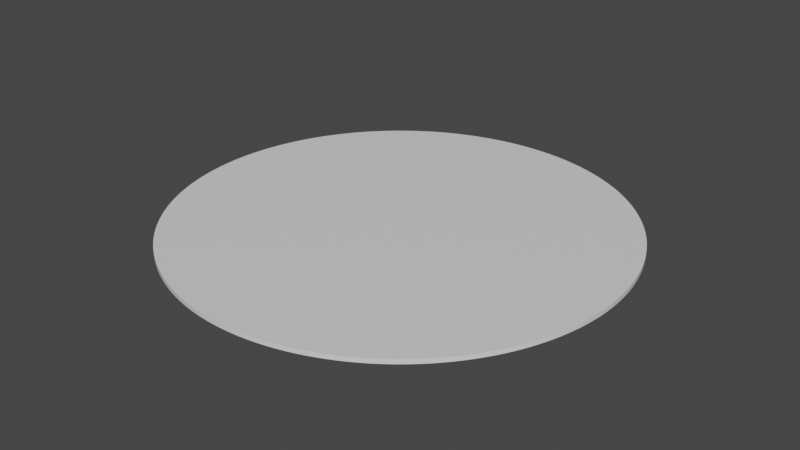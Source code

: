 # Source: rug.blend  (saved by Blender 3.0.42; exported with 4.5.12 LTS)
import bpy
from mathutils import Matrix  # noqa: F401  (used for matrix-valued properties, if any)

bpy.ops.wm.read_factory_settings(use_empty=True)
scene = bpy.context.scene
scene.name = 'Scene'

# ---- collections
col_collection = bpy.data.collections.new('Collection'); scene.collection.children.link(col_collection)

# ---- materials (node trees are filled in below, after node groups)
mat_material = bpy.data.materials.new('Material')
mat_material.alpha_threshold = 0.0
mat_material.use_transparent_shadow = False
mat_material.line_color = (0.0, 0.0, 0.0, 1.0)

# ---- material node trees
mat_material.use_nodes = True; mat_material.node_tree.nodes.clear()
_N = mat_material.node_tree.nodes; _L = mat_material.node_tree.links
n0 = _N.new('ShaderNodeOutputMaterial'); n0.name = 'Material Output'; n0.location = (300, 300)
n1 = _N.new('ShaderNodeBsdfPrincipled'); n1.name = 'Principled BSDF'; n1.location = (10, 300)
n1.distribution = 'GGX'
n1.subsurface_method = 'RANDOM_WALK_SKIN'
n1.inputs[2].default_value = 0.4
n1.inputs[3].default_value = 1.45
n1.inputs[27].default_value = (0.0, 0.0, 0.0, 1.0)
n1.inputs[28].default_value = 1.0
_L.new(n1.outputs[0], n0.inputs[0])
n0.is_active_output = True

# ---- world
world_world = bpy.data.worlds.new('World'); scene.world = world_world
world_world.use_nodes = True; world_world.node_tree.nodes.clear()
_N = world_world.node_tree.nodes; _L = world_world.node_tree.links
n0 = _N.new('ShaderNodeOutputWorld'); n0.name = 'World Output'; n0.location = (300, 300)
n1 = _N.new('ShaderNodeBackground'); n1.name = 'Background'; n1.location = (10, 300)
n1.inputs[0].default_value = (0.05088, 0.05088, 0.05088, 1.0)
_L.new(n1.outputs[0], n0.inputs[0])
n0.is_active_output = True
world_world.color = (0.05088, 0.05088, 0.05088)
world_world.use_sun_shadow = False
world_world.sun_shadow_jitter_overblur = 0.0

# ---- meshes
me_cube = bpy.data.meshes.new('Cube')
me_cube.from_pydata([(1.0, 0.0, 1.0), (0.0, 1.0, 1.0), (0.9995, 0.03141, 1.0), (0.998, 0.06279, 1.0), (0.9956, 0.09411, 1.0), (0.9921, 0.1253, 1.0), (0.9877, 0.1564, 1.0), (0.9823, 0.1874, 1.0), (0.9759, 0.2181, 1.0), (0.9686, 0.2487, 1.0), (0.9603, 0.279, 1.0), (0.9511, 0.309, 1.0), (0.9409, 0.3387, 1.0), (0.9298, 0.3681, 1.0), (0.9178, 0.3971, 1.0), (0.9048, 0.4258, 1.0), (0.891, 0.454, 1.0), (0.8763, 0.4818, 1.0), (0.8607, 0.509, 1.0), (0.8443, 0.5358, 1.0), (0.8271, 0.5621, 1.0), (0.809, 0.5878, 1.0), (0.7902, 0.6129, 1.0), (0.7705, 0.6374, 1.0), (0.7501, 0.6613, 1.0), (0.729, 0.6845, 1.0), (0.7071, 0.7071, 1.0), (0.6845, 0.729, 1.0), (0.6613, 0.7501, 1.0), (0.6374, 0.7705, 1.0), (0.6129, 0.7902, 1.0), (0.5878, 0.809, 1.0), (0.5621, 0.8271, 1.0), (0.5358, 0.8443, 1.0), (0.509, 0.8607, 1.0), (0.4818, 0.8763, 1.0), (0.454, 0.891, 1.0), (0.4258, 0.9048, 1.0), (0.3971, 0.9178, 1.0), (0.3681, 0.9298, 1.0), (0.3387, 0.9409, 1.0), (0.309, 0.9511, 1.0), (0.279, 0.9603, 1.0), (0.2487, 0.9686, 1.0), (0.2181, 0.9759, 1.0), (0.1874, 0.9823, 1.0), (0.1564, 0.9877, 1.0), (0.1253, 0.9921, 1.0), (0.09411, 0.9956, 1.0), (0.06279, 0.998, 1.0), (0.03141, 0.9995, 1.0), (0.0, 1.0, -1.0), (1.0, 0.0, -1.0), (0.03141, 0.9995, -1.0), (0.06279, 0.998, -1.0), (0.09411, 0.9956, -1.0), (0.1253, 0.9921, -1.0), (0.1564, 0.9877, -1.0), (0.1874, 0.9823, -1.0), (0.2181, 0.9759, -1.0), (0.2487, 0.9686, -1.0), (0.279, 0.9603, -1.0), (0.309, 0.9511, -1.0), (0.3387, 0.9409, -1.0), (0.3681, 0.9298, -1.0), (0.3971, 0.9178, -1.0), (0.4258, 0.9048, -1.0), (0.454, 0.891, -1.0), (0.4818, 0.8763, -1.0), (0.509, 0.8607, -1.0), (0.5358, 0.8443, -1.0), (0.5621, 0.8271, -1.0), (0.5878, 0.809, -1.0), (0.6129, 0.7902, -1.0), (0.6374, 0.7705, -1.0), (0.6613, 0.7501, -1.0), (0.6845, 0.729, -1.0), (0.7071, 0.7071, -1.0), (0.729, 0.6845, -1.0), (0.7501, 0.6613, -1.0), (0.7705, 0.6374, -1.0), (0.7902, 0.6129, -1.0), (0.809, 0.5878, -1.0), (0.8271, 0.5621, -1.0), (0.8443, 0.5358, -1.0), (0.8607, 0.509, -1.0), (0.8763, 0.4818, -1.0), (0.891, 0.454, -1.0), (0.9048, 0.4258, -1.0), (0.9178, 0.3971, -1.0), (0.9298, 0.3681, -1.0), (0.9409, 0.3387, -1.0), (0.9511, 0.309, -1.0), (0.9603, 0.279, -1.0), (0.9686, 0.2487, -1.0), (0.9759, 0.2181, -1.0), (0.9823, 0.1874, -1.0), (0.9877, 0.1564, -1.0), (0.9921, 0.1253, -1.0), (0.9956, 0.09411, -1.0), (0.998, 0.06279, -1.0), (0.9995, 0.03141, -1.0), (0.0, -1.0, 1.0), (1.0, 0.0, 1.0), (0.03141, -0.9995, 1.0), (0.06279, -0.998, 1.0), (0.09411, -0.9956, 1.0), (0.1253, -0.9921, 1.0), (0.1564, -0.9877, 1.0), (0.1874, -0.9823, 1.0), (0.2181, -0.9759, 1.0), (0.2487, -0.9686, 1.0), (0.279, -0.9603, 1.0), (0.309, -0.9511, 1.0), (0.3387, -0.9409, 1.0), (0.3681, -0.9298, 1.0), (0.3971, -0.9178, 1.0), (0.4258, -0.9048, 1.0), (0.454, -0.891, 1.0), (0.4818, -0.8763, 1.0), (0.509, -0.8607, 1.0), (0.5358, -0.8443, 1.0), (0.5621, -0.8271, 1.0), (0.5878, -0.809, 1.0), (0.6129, -0.7902, 1.0), (0.6374, -0.7705, 1.0), (0.6613, -0.7501, 1.0), (0.6845, -0.729, 1.0), (0.7071, -0.7071, 1.0), (0.729, -0.6845, 1.0), (0.7501, -0.6613, 1.0), (0.7705, -0.6374, 1.0), (0.7902, -0.6129, 1.0), (0.809, -0.5878, 1.0), (0.8271, -0.5621, 1.0), (0.8443, -0.5358, 1.0), (0.8607, -0.509, 1.0), (0.8763, -0.4818, 1.0), (0.891, -0.454, 1.0), (0.9048, -0.4258, 1.0), (0.9178, -0.3971, 1.0), (0.9298, -0.3681, 1.0), (0.9409, -0.3387, 1.0), (0.9511, -0.309, 1.0), (0.9603, -0.279, 1.0), (0.9686, -0.2487, 1.0), (0.9759, -0.2181, 1.0), (0.9823, -0.1874, 1.0), (0.9877, -0.1564, 1.0), (0.9921, -0.1253, 1.0), (0.9956, -0.09411, 1.0), (0.998, -0.06279, 1.0), (0.9995, -0.03141, 1.0), (1.0, 0.0, -1.0), (0.0, -1.0, -1.0), (0.9995, -0.03141, -1.0), (0.998, -0.06279, -1.0), (0.9956, -0.09411, -1.0), (0.9921, -0.1253, -1.0), (0.9877, -0.1564, -1.0), (0.9823, -0.1874, -1.0), (0.9759, -0.2181, -1.0), (0.9686, -0.2487, -1.0), (0.9603, -0.279, -1.0), (0.9511, -0.309, -1.0), (0.9409, -0.3387, -1.0), (0.9298, -0.3681, -1.0), (0.9178, -0.3971, -1.0), (0.9048, -0.4258, -1.0), (0.891, -0.454, -1.0), (0.8763, -0.4818, -1.0), (0.8607, -0.509, -1.0), (0.8443, -0.5358, -1.0), (0.8271, -0.5621, -1.0), (0.809, -0.5878, -1.0), (0.7902, -0.6129, -1.0), (0.7705, -0.6374, -1.0), (0.7501, -0.6613, -1.0), (0.729, -0.6845, -1.0), (0.7071, -0.7071, -1.0), (0.6845, -0.729, -1.0), (0.6613, -0.7501, -1.0), (0.6374, -0.7705, -1.0), (0.6129, -0.7902, -1.0), (0.5878, -0.809, -1.0), (0.5621, -0.8271, -1.0), (0.5358, -0.8443, -1.0), (0.509, -0.8607, -1.0), (0.4818, -0.8763, -1.0), (0.454, -0.891, -1.0), (0.4258, -0.9048, -1.0), (0.3971, -0.9178, -1.0), (0.3681, -0.9298, -1.0), (0.3387, -0.9409, -1.0), (0.309, -0.9511, -1.0), (0.279, -0.9603, -1.0), (0.2487, -0.9686, -1.0), (0.2181, -0.9759, -1.0), (0.1874, -0.9823, -1.0), (0.1564, -0.9877, -1.0), (0.1253, -0.9921, -1.0), (0.09411, -0.9956, -1.0), (0.06279, -0.998, -1.0), (0.03141, -0.9995, -1.0), (0.0, 1.0, 1.0), (-1.0, 0.0, 1.0), (-0.03141, 0.9995, 1.0), (-0.06279, 0.998, 1.0), (-0.09411, 0.9956, 1.0), (-0.1253, 0.9921, 1.0), (-0.1564, 0.9877, 1.0), (-0.1874, 0.9823, 1.0), (-0.2181, 0.9759, 1.0), (-0.2487, 0.9686, 1.0), (-0.279, 0.9603, 1.0), (-0.309, 0.9511, 1.0), (-0.3387, 0.9409, 1.0), (-0.3681, 0.9298, 1.0), (-0.3971, 0.9178, 1.0), (-0.4258, 0.9048, 1.0), (-0.454, 0.891, 1.0), (-0.4818, 0.8763, 1.0), (-0.509, 0.8607, 1.0), (-0.5358, 0.8443, 1.0), (-0.5621, 0.8271, 1.0), (-0.5878, 0.809, 1.0), (-0.6129, 0.7902, 1.0), (-0.6374, 0.7705, 1.0), (-0.6613, 0.7501, 1.0), (-0.6845, 0.729, 1.0), (-0.7071, 0.7071, 1.0), (-0.729, 0.6845, 1.0), (-0.7501, 0.6613, 1.0), (-0.7705, 0.6374, 1.0), (-0.7902, 0.6129, 1.0), (-0.809, 0.5878, 1.0), (-0.8271, 0.5621, 1.0), (-0.8443, 0.5358, 1.0), (-0.8607, 0.509, 1.0), (-0.8763, 0.4818, 1.0), (-0.891, 0.454, 1.0), (-0.9048, 0.4258, 1.0), (-0.9178, 0.3971, 1.0), (-0.9298, 0.3681, 1.0), (-0.9409, 0.3387, 1.0), (-0.9511, 0.309, 1.0), (-0.9603, 0.279, 1.0), (-0.9686, 0.2487, 1.0), (-0.9759, 0.2181, 1.0), (-0.9823, 0.1874, 1.0), (-0.9877, 0.1564, 1.0), (-0.9921, 0.1253, 1.0), (-0.9956, 0.09411, 1.0), (-0.998, 0.06279, 1.0), (-0.9995, 0.03141, 1.0), (-1.0, 0.0, -1.0), (0.0, 1.0, -1.0), (-0.9995, 0.03141, -1.0), (-0.998, 0.06279, -1.0), (-0.9956, 0.09411, -1.0), (-0.9921, 0.1253, -1.0), (-0.9877, 0.1564, -1.0), (-0.9823, 0.1874, -1.0), (-0.9759, 0.2181, -1.0), (-0.9686, 0.2487, -1.0), (-0.9603, 0.279, -1.0), (-0.9511, 0.309, -1.0), (-0.9409, 0.3387, -1.0), (-0.9298, 0.3681, -1.0), (-0.9178, 0.3971, -1.0), (-0.9048, 0.4258, -1.0), (-0.891, 0.454, -1.0), (-0.8763, 0.4818, -1.0), (-0.8607, 0.509, -1.0), (-0.8443, 0.5358, -1.0), (-0.8271, 0.5621, -1.0), (-0.809, 0.5878, -1.0), (-0.7902, 0.6129, -1.0), (-0.7705, 0.6374, -1.0), (-0.7501, 0.6613, -1.0), (-0.729, 0.6845, -1.0), (-0.7071, 0.7071, -1.0), (-0.6845, 0.729, -1.0), (-0.6613, 0.7501, -1.0), (-0.6374, 0.7705, -1.0), (-0.6129, 0.7902, -1.0), (-0.5878, 0.809, -1.0), (-0.5621, 0.8271, -1.0), (-0.5358, 0.8443, -1.0), (-0.509, 0.8607, -1.0), (-0.4818, 0.8763, -1.0), (-0.454, 0.891, -1.0), (-0.4258, 0.9048, -1.0), (-0.3971, 0.9178, -1.0), (-0.3681, 0.9298, -1.0), (-0.3387, 0.9409, -1.0), (-0.309, 0.9511, -1.0), (-0.279, 0.9603, -1.0), (-0.2487, 0.9686, -1.0), (-0.2181, 0.9759, -1.0), (-0.1874, 0.9823, -1.0), (-0.1564, 0.9877, -1.0), (-0.1253, 0.9921, -1.0), (-0.09411, 0.9956, -1.0), (-0.06279, 0.998, -1.0), (-0.03141, 0.9995, -1.0), (-1.0, 0.0, 1.0), (0.0, -1.0, 1.0), (-0.9995, -0.03141, 1.0), (-0.998, -0.06279, 1.0), (-0.9956, -0.09411, 1.0), (-0.9921, -0.1253, 1.0), (-0.9877, -0.1564, 1.0), (-0.9823, -0.1874, 1.0), (-0.9759, -0.2181, 1.0), (-0.9686, -0.2487, 1.0), (-0.9603, -0.279, 1.0), (-0.9511, -0.309, 1.0), (-0.9409, -0.3387, 1.0), (-0.9298, -0.3681, 1.0), (-0.9178, -0.3971, 1.0), (-0.9048, -0.4258, 1.0), (-0.891, -0.454, 1.0), (-0.8763, -0.4818, 1.0), (-0.8607, -0.509, 1.0), (-0.8443, -0.5358, 1.0), (-0.8271, -0.5621, 1.0), (-0.809, -0.5878, 1.0), (-0.7902, -0.6129, 1.0), (-0.7705, -0.6374, 1.0), (-0.7501, -0.6613, 1.0), (-0.729, -0.6845, 1.0), (-0.7071, -0.7071, 1.0), (-0.6845, -0.729, 1.0), (-0.6613, -0.7501, 1.0), (-0.6374, -0.7705, 1.0), (-0.6129, -0.7902, 1.0), (-0.5878, -0.809, 1.0), (-0.5621, -0.8271, 1.0), (-0.5358, -0.8443, 1.0), (-0.509, -0.8607, 1.0), (-0.4818, -0.8763, 1.0), (-0.454, -0.891, 1.0), (-0.4258, -0.9048, 1.0), (-0.3971, -0.9178, 1.0), (-0.3681, -0.9298, 1.0), (-0.3387, -0.9409, 1.0), (-0.309, -0.9511, 1.0), (-0.279, -0.9603, 1.0), (-0.2487, -0.9686, 1.0), (-0.2181, -0.9759, 1.0), (-0.1874, -0.9823, 1.0), (-0.1564, -0.9877, 1.0), (-0.1253, -0.9921, 1.0), (-0.09411, -0.9956, 1.0), (-0.06279, -0.998, 1.0), (-0.03141, -0.9995, 1.0), (0.0, -1.0, -1.0), (-1.0, 0.0, -1.0), (-0.03141, -0.9995, -1.0), (-0.06279, -0.998, -1.0), (-0.09411, -0.9956, -1.0), (-0.1253, -0.9921, -1.0), (-0.1564, -0.9877, -1.0), (-0.1874, -0.9823, -1.0), (-0.2181, -0.9759, -1.0), (-0.2487, -0.9686, -1.0), (-0.279, -0.9603, -1.0), (-0.309, -0.9511, -1.0), (-0.3387, -0.9409, -1.0), (-0.3681, -0.9298, -1.0), (-0.3971, -0.9178, -1.0), (-0.4258, -0.9048, -1.0), (-0.454, -0.891, -1.0), (-0.4818, -0.8763, -1.0), (-0.509, -0.8607, -1.0), (-0.5358, -0.8443, -1.0), (-0.5621, -0.8271, -1.0), (-0.5878, -0.809, -1.0), (-0.6129, -0.7902, -1.0), (-0.6374, -0.7705, -1.0), (-0.6613, -0.7501, -1.0), (-0.6845, -0.729, -1.0), (-0.7071, -0.7071, -1.0), (-0.729, -0.6845, -1.0), (-0.7501, -0.6613, -1.0), (-0.7705, -0.6374, -1.0), (-0.7902, -0.6129, -1.0), (-0.809, -0.5878, -1.0), (-0.8271, -0.5621, -1.0), (-0.8443, -0.5358, -1.0), (-0.8607, -0.509, -1.0), (-0.8763, -0.4818, -1.0), (-0.891, -0.454, -1.0), (-0.9048, -0.4258, -1.0), (-0.9178, -0.3971, -1.0), (-0.9298, -0.3681, -1.0), (-0.9409, -0.3387, -1.0), (-0.9511, -0.309, -1.0), (-0.9603, -0.279, -1.0), (-0.9686, -0.2487, -1.0), (-0.9759, -0.2181, -1.0), (-0.9823, -0.1874, -1.0), (-0.9877, -0.1564, -1.0), (-0.9921, -0.1253, -1.0), (-0.9956, -0.09411, -1.0), (-0.998, -0.06279, -1.0), (-0.9995, -0.03141, -1.0)], [], [(255, 257, 258, 259, 260, 261, 262, 263, 264, 265, 266, 267, 268, 269, 270, 271, 272, 273, 274, 275, 276, 277, 278, 279, 280, 281, 282, 283, 284, 285, 286, 287, 288, 289, 290, 291, 292, 293, 294, 295, 296, 297, 298, 299, 300, 301, 302, 303, 304, 305, 256, 51, 53, 54, 55, 56, 57, 58, 59, 60, 61, 62, 63, 64, 65, 66, 67, 68, 69, 70, 71, 72, 73, 74, 75, 76, 77, 78, 79, 80, 81, 82, 83, 84, 85, 86, 87, 88, 89, 90, 91, 92, 93, 94, 95, 96, 97, 98, 99, 100, 101, 52, 153, 155, 156, 157, 158, 159, 160, 161, 162, 163, 164, 165, 166, 167, 168, 169, 170, 171, 172, 173, 174, 175, 176, 177, 178, 179, 180, 181, 182, 183, 184, 185, 186, 187, 188, 189, 190, 191, 192, 193, 194, 195, 196, 197, 198, 199, 200, 201, 202, 203, 154, 357, 359, 360, 361, 362, 363, 364, 365, 366, 367, 368, 369, 370, 371, 372, 373, 374, 375, 376, 377, 378, 379, 380, 381, 382, 383, 384, 385, 386, 387, 388, 389, 390, 391, 392, 393, 394, 395, 396, 397, 398, 399, 400, 401, 402, 403, 404, 405, 406, 407, 358), (358, 306, 205, 255), (154, 102, 307, 357), (0, 2, 3, 4, 5, 6, 7, 8, 9, 10, 11, 12, 13, 14, 15, 16, 17, 18, 19, 20, 21, 22, 23, 24, 25, 26, 27, 28, 29, 30, 31, 32, 33, 34, 35, 36, 37, 38, 39, 40, 41, 42, 43, 44, 45, 46, 47, 48, 49, 50, 1, 204, 206, 207, 208, 209, 210, 211, 212, 213, 214, 215, 216, 217, 218, 219, 220, 221, 222, 223, 224, 225, 226, 227, 228, 229, 230, 231, 232, 233, 234, 235, 236, 237, 238, 239, 240, 241, 242, 243, 244, 245, 246, 247, 248, 249, 250, 251, 252, 253, 254, 205, 306, 308, 309, 310, 311, 312, 313, 314, 315, 316, 317, 318, 319, 320, 321, 322, 323, 324, 325, 326, 327, 328, 329, 330, 331, 332, 333, 334, 335, 336, 337, 338, 339, 340, 341, 342, 343, 344, 345, 346, 347, 348, 349, 350, 351, 352, 353, 354, 355, 356, 307, 102, 104, 105, 106, 107, 108, 109, 110, 111, 112, 113, 114, 115, 116, 117, 118, 119, 120, 121, 122, 123, 124, 125, 126, 127, 128, 129, 130, 131, 132, 133, 134, 135, 136, 137, 138, 139, 140, 141, 142, 143, 144, 145, 146, 147, 148, 149, 150, 151, 152, 103), (52, 0, 103, 153), (0, 52, 101, 2), (2, 101, 100, 3), (3, 100, 99, 4), (4, 99, 98, 5), (5, 98, 97, 6), (6, 97, 96, 7), (7, 96, 95, 8), (8, 95, 94, 9), (9, 94, 93, 10), (10, 93, 92, 11), (11, 92, 91, 12), (12, 91, 90, 13), (13, 90, 89, 14), (14, 89, 88, 15), (15, 88, 87, 16), (16, 87, 86, 17), (17, 86, 85, 18), (18, 85, 84, 19), (19, 84, 83, 20), (20, 83, 82, 21), (21, 82, 81, 22), (22, 81, 80, 23), (23, 80, 79, 24), (24, 79, 78, 25), (25, 78, 77, 26), (26, 77, 76, 27), (27, 76, 75, 28), (28, 75, 74, 29), (29, 74, 73, 30), (30, 73, 72, 31), (31, 72, 71, 32), (32, 71, 70, 33), (33, 70, 69, 34), (34, 69, 68, 35), (35, 68, 67, 36), (36, 67, 66, 37), (37, 66, 65, 38), (38, 65, 64, 39), (39, 64, 63, 40), (40, 63, 62, 41), (41, 62, 61, 42), (42, 61, 60, 43), (43, 60, 59, 44), (44, 59, 58, 45), (45, 58, 57, 46), (46, 57, 56, 47), (47, 56, 55, 48), (48, 55, 54, 49), (49, 54, 53, 50), (50, 53, 51, 1), (357, 307, 356, 359), (359, 356, 355, 360), (360, 355, 354, 361), (361, 354, 353, 362), (362, 353, 352, 363), (363, 352, 351, 364), (364, 351, 350, 365), (365, 350, 349, 366), (366, 349, 348, 367), (367, 348, 347, 368), (368, 347, 346, 369), (369, 346, 345, 370), (370, 345, 344, 371), (371, 344, 343, 372), (372, 343, 342, 373), (373, 342, 341, 374), (374, 341, 340, 375), (375, 340, 339, 376), (376, 339, 338, 377), (377, 338, 337, 378), (378, 337, 336, 379), (379, 336, 335, 380), (380, 335, 334, 381), (381, 334, 333, 382), (382, 333, 332, 383), (383, 332, 331, 384), (384, 331, 330, 385), (385, 330, 329, 386), (386, 329, 328, 387), (387, 328, 327, 388), (388, 327, 326, 389), (389, 326, 325, 390), (390, 325, 324, 391), (391, 324, 323, 392), (392, 323, 322, 393), (393, 322, 321, 394), (394, 321, 320, 395), (395, 320, 319, 396), (396, 319, 318, 397), (397, 318, 317, 398), (398, 317, 316, 399), (399, 316, 315, 400), (400, 315, 314, 401), (401, 314, 313, 402), (402, 313, 312, 403), (403, 312, 311, 404), (404, 311, 310, 405), (405, 310, 309, 406), (406, 309, 308, 407), (407, 308, 306, 358), (102, 154, 203, 104), (104, 203, 202, 105), (105, 202, 201, 106), (106, 201, 200, 107), (107, 200, 199, 108), (108, 199, 198, 109), (109, 198, 197, 110), (110, 197, 196, 111), (111, 196, 195, 112), (112, 195, 194, 113), (113, 194, 193, 114), (114, 193, 192, 115), (115, 192, 191, 116), (116, 191, 190, 117), (117, 190, 189, 118), (118, 189, 188, 119), (119, 188, 187, 120), (120, 187, 186, 121), (121, 186, 185, 122), (122, 185, 184, 123), (123, 184, 183, 124), (124, 183, 182, 125), (125, 182, 181, 126), (126, 181, 180, 127), (127, 180, 179, 128), (128, 179, 178, 129), (129, 178, 177, 130), (130, 177, 176, 131), (131, 176, 175, 132), (132, 175, 174, 133), (133, 174, 173, 134), (134, 173, 172, 135), (135, 172, 171, 136), (136, 171, 170, 137), (137, 170, 169, 138), (138, 169, 168, 139), (139, 168, 167, 140), (140, 167, 166, 141), (141, 166, 165, 142), (142, 165, 164, 143), (143, 164, 163, 144), (144, 163, 162, 145), (145, 162, 161, 146), (146, 161, 160, 147), (147, 160, 159, 148), (148, 159, 158, 149), (149, 158, 157, 150), (150, 157, 156, 151), (151, 156, 155, 152), (152, 155, 153, 103), (204, 256, 305, 206), (206, 305, 304, 207), (207, 304, 303, 208), (208, 303, 302, 209), (209, 302, 301, 210), (210, 301, 300, 211), (211, 300, 299, 212), (212, 299, 298, 213), (213, 298, 297, 214), (214, 297, 296, 215), (215, 296, 295, 216), (216, 295, 294, 217), (217, 294, 293, 218), (218, 293, 292, 219), (219, 292, 291, 220), (220, 291, 290, 221), (221, 290, 289, 222), (222, 289, 288, 223), (223, 288, 287, 224), (224, 287, 286, 225), (225, 286, 285, 226), (226, 285, 284, 227), (227, 284, 283, 228), (228, 283, 282, 229), (229, 282, 281, 230), (230, 281, 280, 231), (231, 280, 279, 232), (232, 279, 278, 233), (233, 278, 277, 234), (234, 277, 276, 235), (235, 276, 275, 236), (236, 275, 274, 237), (237, 274, 273, 238), (238, 273, 272, 239), (239, 272, 271, 240), (240, 271, 270, 241), (241, 270, 269, 242), (242, 269, 268, 243), (243, 268, 267, 244), (244, 267, 266, 245), (245, 266, 265, 246), (246, 265, 264, 247), (247, 264, 263, 248), (248, 263, 262, 249), (249, 262, 261, 250), (250, 261, 260, 251), (251, 260, 259, 252), (252, 259, 258, 253), (253, 258, 257, 254), (254, 257, 255, 205), (256, 204, 1, 51)])
_uv = me_cube.uv_layers.new(name='UVMap')
_uv.uv.foreach_set('vector', [0.125, 0.625, 0.1251, 0.6211, 0.1252, 0.6172, 0.1256, 0.6132, 0.126, 0.6093, 0.1265, 0.6054, 0.1272, 0.6016, 0.128, 0.5977, 0.1289, 0.5939, 0.13, 0.5901, 0.1311, 0.5864, 0.1324, 0.5827, 0.1338, 0.579, 0.1353, 0.5754, 0.1369, 0.5718, 0.1386, 0.5683, 0.1405, 0.5648, 0.1424, 0.5614, 0.1445, 0.558, 0.1466, 0.5547, 0.1489, 0.5515, 0.1512, 0.5484, 0.1537, 0.5453, 0.1562, 0.5423, 0.1589, 0.5394, 0.1616, 0.5366, 0.1644, 0.5339, 0.1673, 0.5312, 0.1703, 0.5287, 0.1734, 0.5262, 0.1765, 0.5239, 0.1797, 0.5216, 0.183, 0.5195, 0.1864, 0.5174, 0.1898, 0.5155, 0.1933, 0.5136, 0.1968, 0.5119, 0.2004, 0.5103, 0.204, 0.5088, 0.2077, 0.5074, 0.2114, 0.5061, 0.2151, 0.505, 0.2189, 0.5039, 0.2227, 0.503, 0.2266, 0.5022, 0.2304, 0.5015, 0.2343, 0.501, 0.2382, 0.5006, 0.2422, 0.5002, 0.2461, 0.5001, 0.25, 0.5, 0.25, 0.5, 0.2539, 0.5001, 0.2578, 0.5002, 0.2618, 0.5006, 0.2657, 0.501, 0.2696, 0.5015, 0.2734, 0.5022, 0.2773, 0.503, 0.2811, 0.5039, 0.2849, 0.505, 0.2886, 0.5061, 0.2923, 0.5074, 0.296, 0.5088, 0.2996, 0.5103, 0.3032, 0.5119, 0.3067, 0.5136, 0.3102, 0.5155, 0.3136, 0.5174, 0.317, 0.5195, 0.3203, 0.5216, 0.3235, 0.5239, 0.3266, 0.5262, 0.3297, 0.5287, 0.3327, 0.5312, 0.3356, 0.5339, 0.3384, 0.5366, 0.3411, 0.5394, 0.3438, 0.5423, 0.3463, 0.5453, 0.3488, 0.5484, 0.3511, 0.5515, 0.3534, 0.5547, 0.3555, 0.558, 0.3576, 0.5614, 0.3595, 0.5648, 0.3614, 0.5683, 0.3631, 0.5718, 0.3647, 0.5754, 0.3662, 0.579, 0.3676, 0.5827, 0.3689, 0.5864, 0.37, 0.5901, 0.3711, 0.5939, 0.372, 0.5977, 0.3728, 0.6016, 0.3735, 0.6054, 0.374, 0.6093, 0.3744, 0.6132, 0.3748, 0.6172, 0.3749, 0.6211, 0.375, 0.625, 0.375, 0.625, 0.3749, 0.6289, 0.3748, 0.6328, 0.3744, 0.6368, 0.374, 0.6407, 0.3735, 0.6446, 0.3728, 0.6484, 0.372, 0.6523, 0.3711, 0.6561, 0.37, 0.6599, 0.3689, 0.6636, 0.3676, 0.6673, 0.3662, 0.671, 0.3647, 0.6746, 0.3631, 0.6782, 0.3614, 0.6817, 0.3595, 0.6852, 0.3576, 0.6886, 0.3555, 0.692, 0.3534, 0.6953, 0.3511, 0.6985, 0.3488, 0.7016, 0.3463, 0.7047, 0.3438, 0.7077, 0.3411, 0.7106, 0.3384, 0.7134, 0.3356, 0.7161, 0.3327, 0.7188, 0.3297, 0.7213, 0.3266, 0.7238, 0.3235, 0.7261, 0.3203, 0.7284, 0.317, 0.7305, 0.3136, 0.7326, 0.3102, 0.7345, 0.3067, 0.7364, 0.3032, 0.7381, 0.2996, 0.7397, 0.296, 0.7412, 0.2923, 0.7426, 0.2886, 0.7439, 0.2849, 0.745, 0.2811, 0.7461, 0.2773, 0.747, 0.2734, 0.7478, 0.2696, 0.7485, 0.2657, 0.749, 0.2618, 0.7494, 0.2578, 0.7498, 0.2539, 0.7499, 0.25, 0.75, 0.25, 0.75, 0.2461, 0.7499, 0.2422, 0.7498, 0.2382, 0.7494, 0.2343, 0.749, 0.2304, 0.7485, 0.2266, 0.7478, 0.2227, 0.747, 0.2189, 0.7461, 0.2151, 0.745, 0.2114, 0.7439, 0.2077, 0.7426, 0.204, 0.7412, 0.2004, 0.7397, 0.1968, 0.7381, 0.1933, 0.7364, 0.1898, 0.7345, 0.1864, 0.7326, 0.183, 0.7305, 0.1797, 0.7284, 0.1765, 0.7261, 0.1734, 0.7238, 0.1703, 0.7213, 0.1673, 0.7188, 0.1644, 0.7161, 0.1616, 0.7134, 0.1589, 0.7106, 0.1562, 0.7077, 0.1537, 0.7047, 0.1512, 0.7016, 0.1489, 0.6985, 0.1466, 0.6953, 0.1445, 0.692, 0.1424, 0.6886, 0.1405, 0.6852, 0.1386, 0.6817, 0.1369, 0.6782, 0.1353, 0.6746, 0.1338, 0.671, 0.1324, 0.6673, 0.1311, 0.6636, 0.13, 0.6599, 0.1289, 0.6561, 0.128, 0.6523, 0.1272, 0.6484, 0.1265, 0.6446, 0.126, 0.6407, 0.1256, 0.6368, 0.1252, 0.6328, 0.1251, 0.6289, 0.125, 0.625, 0.375, 0.125, 0.625, 0.125, 0.625, 0.125, 0.375, 0.125, 0.375, 0.875, 0.625, 0.875, 0.625, 0.875, 0.375, 0.875, 0.625, 0.625, 0.6251, 0.6211, 0.6252, 0.6172, 0.6256, 0.6132, 0.626, 0.6093, 0.6265, 0.6054, 0.6272, 0.6016, 0.628, 0.5977, 0.6289, 0.5939, 0.63, 0.5901, 0.6311, 0.5864, 0.6324, 0.5827, 0.6338, 0.579, 0.6353, 0.5754, 0.6369, 0.5718, 0.6386, 0.5683, 0.6405, 0.5648, 0.6424, 0.5614, 0.6445, 0.558, 0.6466, 0.5547, 0.6489, 0.5515, 0.6512, 0.5484, 0.6537, 0.5453, 0.6562, 0.5423, 0.6589, 0.5394, 0.6616, 0.5366, 0.6644, 0.5339, 0.6673, 0.5312, 0.6703, 0.5287, 0.6734, 0.5262, 0.6765, 0.5239, 0.6797, 0.5216, 0.683, 0.5195, 0.6864, 0.5174, 0.6898, 0.5155, 0.6933, 0.5136, 0.6968, 0.5119, 0.7004, 0.5103, 0.704, 0.5088, 0.7077, 0.5074, 0.7114, 0.5061, 0.7151, 0.505, 0.7189, 0.5039, 0.7227, 0.503, 0.7266, 0.5022, 0.7304, 0.5015, 0.7343, 0.501, 0.7382, 0.5006, 0.7422, 0.5002, 0.7461, 0.5001, 0.75, 0.5, 0.75, 0.5, 0.7539, 0.5001, 0.7578, 0.5002, 0.7618, 0.5006, 0.7657, 0.501, 0.7696, 0.5015, 0.7734, 0.5022, 0.7773, 0.503, 0.7811, 0.5039, 0.7849, 0.505, 0.7886, 0.5061, 0.7923, 0.5074, 0.796, 0.5088, 0.7996, 0.5103, 0.8032, 0.5119, 0.8067, 0.5136, 0.8102, 0.5155, 0.8136, 0.5174, 0.817, 0.5195, 0.8203, 0.5216, 0.8235, 0.5239, 0.8266, 0.5262, 0.8297, 0.5287, 0.8327, 0.5312, 0.8356, 0.5339, 0.8384, 0.5366, 0.8411, 0.5394, 0.8438, 0.5423, 0.8463, 0.5453, 0.8488, 0.5484, 0.8511, 0.5515, 0.8534, 0.5547, 0.8555, 0.558, 0.8576, 0.5614, 0.8595, 0.5648, 0.8614, 0.5683, 0.8631, 0.5718, 0.8647, 0.5754, 0.8662, 0.579, 0.8676, 0.5827, 0.8689, 0.5864, 0.87, 0.5901, 0.8711, 0.5939, 0.872, 0.5977, 0.8728, 0.6016, 0.8735, 0.6054, 0.874, 0.6093, 0.8744, 0.6132, 0.8748, 0.6172, 0.8749, 0.6211, 0.875, 0.625, 0.875, 0.625, 0.8749, 0.6289, 0.8748, 0.6328, 0.8744, 0.6368, 0.874, 0.6407, 0.8735, 0.6446, 0.8728, 0.6484, 0.872, 0.6523, 0.8711, 0.6561, 0.87, 0.6599, 0.8689, 0.6636, 0.8676, 0.6673, 0.8662, 0.671, 0.8647, 0.6746, 0.8631, 0.6782, 0.8614, 0.6817, 0.8595, 0.6852, 0.8576, 0.6886, 0.8555, 0.692, 0.8534, 0.6953, 0.8511, 0.6985, 0.8488, 0.7016, 0.8463, 0.7047, 0.8438, 0.7077, 0.8411, 0.7106, 0.8384, 0.7134, 0.8356, 0.7161, 0.8327, 0.7188, 0.8297, 0.7213, 0.8266, 0.7238, 0.8235, 0.7261, 0.8203, 0.7284, 0.817, 0.7305, 0.8136, 0.7326, 0.8102, 0.7345, 0.8067, 0.7364, 0.8032, 0.7381, 0.7996, 0.7397, 0.796, 0.7412, 0.7923, 0.7426, 0.7886, 0.7439, 0.7849, 0.745, 0.7811, 0.7461, 0.7773, 0.747, 0.7734, 0.7478, 0.7696, 0.7485, 0.7657, 0.749, 0.7618, 0.7494, 0.7578, 0.7498, 0.7539, 0.7499, 0.75, 0.75, 0.75, 0.75, 0.7461, 0.7499, 0.7422, 0.7498, 0.7382, 0.7494, 0.7343, 0.749, 0.7304, 0.7485, 0.7266, 0.7478, 0.7227, 0.747, 0.7189, 0.7461, 0.7151, 0.745, 0.7114, 0.7439, 0.7077, 0.7426, 0.704, 0.7412, 0.7004, 0.7397, 0.6968, 0.7381, 0.6933, 0.7364, 0.6898, 0.7345, 0.6864, 0.7326, 0.683, 0.7305, 0.6797, 0.7284, 0.6765, 0.7261, 0.6734, 0.7238, 0.6703, 0.7213, 0.6673, 0.7188, 0.6644, 0.7161, 0.6616, 0.7134, 0.6589, 0.7106, 0.6562, 0.7077, 0.6537, 0.7047, 0.6512, 0.7016, 0.6489, 0.6985, 0.6466, 0.6953, 0.6445, 0.692, 0.6424, 0.6886, 0.6405, 0.6852, 0.6386, 0.6817, 0.6369, 0.6782, 0.6353, 0.6746, 0.6338, 0.671, 0.6324, 0.6673, 0.6311, 0.6636, 0.63, 0.6599, 0.6289, 0.6561, 0.628, 0.6523, 0.6272, 0.6484, 0.6265, 0.6446, 0.626, 0.6407, 0.6256, 0.6368, 0.6252, 0.6328, 0.6251, 0.6289, 0.625, 0.625, 0.375, 0.625, 0.625, 0.625, 0.625, 0.625, 0.375, 0.625, 0.625, 0.625, 0.375, 0.625, 0.375, 0.6211, 0.625, 0.6211, 0.625, 0.6211, 0.375, 0.6211, 0.375, 0.6172, 0.625, 0.6172, 0.625, 0.6172, 0.375, 0.6172, 0.375, 0.6132, 0.625, 0.6132, 0.625, 0.6132, 0.375, 0.6132, 0.375, 0.6093, 0.625, 0.6093, 0.625, 0.6093, 0.375, 0.6093, 0.375, 0.6054, 0.625, 0.6054, 0.625, 0.6054, 0.375, 0.6054, 0.375, 0.6016, 0.625, 0.6016, 0.625, 0.6016, 0.375, 0.6016, 0.375, 0.5977, 0.625, 0.5977, 0.625, 0.5977, 0.375, 0.5977, 0.375, 0.5939, 0.625, 0.5939, 0.625, 0.5939, 0.375, 0.5939, 0.375, 0.5901, 0.625, 0.5901, 0.625, 0.5901, 0.375, 0.5901, 0.375, 0.5864, 0.625, 0.5864, 0.625, 0.5864, 0.375, 0.5864, 0.375, 0.5827, 0.625, 0.5827, 0.625, 0.5827, 0.375, 0.5827, 0.375, 0.579, 0.625, 0.579, 0.625, 0.579, 0.375, 0.579, 0.375, 0.5754, 0.625, 0.5754, 0.625, 0.5754, 0.375, 0.5754, 0.375, 0.5718, 0.625, 0.5718, 0.625, 0.5718, 0.375, 0.5718, 0.375, 0.5683, 0.625, 0.5683, 0.625, 0.5683, 0.375, 0.5683, 0.375, 0.5648, 0.625, 0.5648, 0.625, 0.5648, 0.375, 0.5648, 0.375, 0.5614, 0.625, 0.5614, 0.625, 0.5614, 0.375, 0.5614, 0.375, 0.558, 0.625, 0.558, 0.625, 0.558, 0.375, 0.558, 0.375, 0.5547, 0.625, 0.5547, 0.625, 0.5547, 0.375, 0.5547, 0.375, 0.5515, 0.625, 0.5515, 0.625, 0.5515, 0.375, 0.5515, 0.375, 0.5484, 0.625, 0.5484, 0.625, 0.5484, 0.375, 0.5484, 0.375, 0.5453, 0.625, 0.5453, 0.625, 0.5453, 0.375, 0.5453, 0.375, 0.5423, 0.625, 0.5423, 0.625, 0.5423, 0.375, 0.5423, 0.375, 0.5394, 0.625, 0.5394, 0.625, 0.5394, 0.375, 0.5394, 0.375, 0.5, 0.625, 0.5, 0.625, 0.5, 0.375, 0.5, 0.375, 0.4606, 0.625, 0.4606, 0.625, 0.4606, 0.375, 0.4606, 0.375, 0.4577, 0.625, 0.4577, 0.625, 0.4577, 0.375, 0.4577, 0.375, 0.4547, 0.625, 0.4547, 0.625, 0.4547, 0.375, 0.4547, 0.375, 0.4516, 0.625, 0.4516, 0.625, 0.4516, 0.375, 0.4516, 0.375, 0.4485, 0.625, 0.4485, 0.625, 0.4485, 0.375, 0.4485, 0.375, 0.4453, 0.625, 0.4453, 0.625, 0.4453, 0.375, 0.4453, 0.375, 0.442, 0.625, 0.442, 0.625, 0.442, 0.375, 0.442, 0.375, 0.4386, 0.625, 0.4386, 0.625, 0.4386, 0.375, 0.4386, 0.375, 0.4352, 0.625, 0.4352, 0.625, 0.4352, 0.375, 0.4352, 0.375, 0.4317, 0.625, 0.4317, 0.625, 0.4317, 0.375, 0.4317, 0.375, 0.4282, 0.625, 0.4282, 0.625, 0.4282, 0.375, 0.4282, 0.375, 0.4246, 0.625, 0.4246, 0.625, 0.4246, 0.375, 0.4246, 0.375, 0.421, 0.625, 0.421, 0.625, 0.421, 0.375, 0.421, 0.375, 0.4173, 0.625, 0.4173, 0.625, 0.4173, 0.375, 0.4173, 0.375, 0.4136, 0.625, 0.4136, 0.625, 0.4136, 0.375, 0.4136, 0.375, 0.4099, 0.625, 0.4099, 0.625, 0.4099, 0.375, 0.4099, 0.375, 0.4061, 0.625, 0.4061, 0.625, 0.4061, 0.375, 0.4061, 0.375, 0.4023, 0.625, 0.4023, 0.625, 0.4023, 0.375, 0.4023, 0.375, 0.3984, 0.625, 0.3984, 0.625, 0.3984, 0.375, 0.3984, 0.375, 0.3946, 0.625, 0.3946, 0.625, 0.3946, 0.375, 0.3946, 0.375, 0.3907, 0.625, 0.3907, 0.625, 0.3907, 0.375, 0.3907, 0.375, 0.3868, 0.625, 0.3868, 0.625, 0.3868, 0.375, 0.3868, 0.375, 0.3828, 0.625, 0.3828, 0.625, 0.3828, 0.375, 0.3828, 0.375, 0.3789, 0.625, 0.3789, 0.625, 0.3789, 0.375, 0.3789, 0.375, 0.375, 0.625, 0.375, 0.375, 0.875, 0.625, 0.875, 0.625, 0.8789, 0.375, 0.8789, 0.375, 0.8789, 0.625, 0.8789, 0.625, 0.8828, 0.375, 0.8828, 0.375, 0.8828, 0.625, 0.8828, 0.625, 0.8868, 0.375, 0.8868, 0.375, 0.8868, 0.625, 0.8868, 0.625, 0.8907, 0.375, 0.8907, 0.375, 0.8907, 0.625, 0.8907, 0.625, 0.8946, 0.375, 0.8946, 0.375, 0.8946, 0.625, 0.8946, 0.625, 0.8984, 0.375, 0.8984, 0.375, 0.8984, 0.625, 0.8984, 0.625, 0.9023, 0.375, 0.9023, 0.375, 0.9023, 0.625, 0.9023, 0.625, 0.9061, 0.375, 0.9061, 0.375, 0.9061, 0.625, 0.9061, 0.625, 0.9099, 0.375, 0.9099, 0.375, 0.9099, 0.625, 0.9099, 0.625, 0.9136, 0.375, 0.9136, 0.375, 0.9136, 0.625, 0.9136, 0.625, 0.9173, 0.375, 0.9173, 0.375, 0.9173, 0.625, 0.9173, 0.625, 0.921, 0.375, 0.921, 0.375, 0.921, 0.625, 0.921, 0.625, 0.9246, 0.375, 0.9246, 0.375, 0.9246, 0.625, 0.9246, 0.625, 0.9282, 0.375, 0.9282, 0.375, 0.9282, 0.625, 0.9282, 0.625, 0.9317, 0.375, 0.9317, 0.375, 0.9317, 0.625, 0.9317, 0.625, 0.9352, 0.375, 0.9352, 0.375, 0.9352, 0.625, 0.9352, 0.625, 0.9386, 0.375, 0.9386, 0.375, 0.9386, 0.625, 0.9386, 0.625, 0.942, 0.375, 0.942, 0.375, 0.942, 0.625, 0.942, 0.625, 0.9453, 0.375, 0.9453, 0.375, 0.9453, 0.625, 0.9453, 0.625, 0.9485, 0.375, 0.9485, 0.375, 0.9485, 0.625, 0.9485, 0.625, 0.9516, 0.375, 0.9516, 0.375, 0.9516, 0.625, 0.9516, 0.625, 0.9547, 0.375, 0.9547, 0.375, 0.9547, 0.625, 0.9547, 0.625, 0.9577, 0.375, 0.9577, 0.375, 0.9577, 0.625, 0.9577, 0.625, 0.9606, 0.375, 0.9606, 0.375, 0.9606, 0.625, 0.9606, 0.625, 1.0, 0.375, 1.0, 0.375, 0.0, 0.625, 0.0, 0.625, 0.03943, 0.375, 0.03943, 0.375, 0.03943, 0.625, 0.03943, 0.625, 0.04234, 0.375, 0.04234, 0.375, 0.04234, 0.625, 0.04234, 0.625, 0.04532, 0.375, 0.04532, 0.375, 0.04532, 0.625, 0.04532, 0.625, 0.04839, 0.375, 0.04839, 0.375, 0.04839, 0.625, 0.04839, 0.625, 0.05153, 0.375, 0.05153, 0.375, 0.05153, 0.625, 0.05153, 0.625, 0.05474, 0.375, 0.05474, 0.375, 0.05474, 0.625, 0.05474, 0.625, 0.05802, 0.375, 0.05802, 0.375, 0.05802, 0.625, 0.05802, 0.625, 0.06137, 0.375, 0.06137, 0.375, 0.06137, 0.625, 0.06137, 0.625, 0.06478, 0.375, 0.06478, 0.375, 0.06478, 0.625, 0.06478, 0.625, 0.06825, 0.375, 0.06825, 0.375, 0.06825, 0.625, 0.06825, 0.625, 0.07178, 0.375, 0.07178, 0.375, 0.07178, 0.625, 0.07178, 0.625, 0.07536, 0.375, 0.07536, 0.375, 0.07536, 0.625, 0.07536, 0.625, 0.07898, 0.375, 0.07898, 0.375, 0.07898, 0.625, 0.07898, 0.625, 0.08266, 0.375, 0.08266, 0.375, 0.08266, 0.625, 0.08266, 0.625, 0.08637, 0.375, 0.08637, 0.375, 0.08637, 0.625, 0.08637, 0.625, 0.09013, 0.375, 0.09013, 0.375, 0.09013, 0.625, 0.09013, 0.625, 0.09391, 0.375, 0.09391, 0.375, 0.09391, 0.625, 0.09391, 0.625, 0.09773, 0.375, 0.09773, 0.375, 0.09773, 0.625, 0.09773, 0.625, 0.1016, 0.375, 0.1016, 0.375, 0.1016, 0.625, 0.1016, 0.625, 0.1054, 0.375, 0.1054, 0.375, 0.1054, 0.625, 0.1054, 0.625, 0.1093, 0.375, 0.1093, 0.375, 0.1093, 0.625, 0.1093, 0.625, 0.1132, 0.375, 0.1132, 0.375, 0.1132, 0.625, 0.1132, 0.625, 0.1172, 0.375, 0.1172, 0.375, 0.1172, 0.625, 0.1172, 0.625, 0.1211, 0.375, 0.1211, 0.375, 0.1211, 0.625, 0.1211, 0.625, 0.125, 0.375, 0.125, 0.625, 0.875, 0.375, 0.875, 0.375, 0.8711, 0.625, 0.8711, 0.625, 0.8711, 0.375, 0.8711, 0.375, 0.8672, 0.625, 0.8672, 0.625, 0.8672, 0.375, 0.8672, 0.375, 0.8632, 0.625, 0.8632, 0.625, 0.8632, 0.375, 0.8632, 0.375, 0.8593, 0.625, 0.8593, 0.625, 0.8593, 0.375, 0.8593, 0.375, 0.8554, 0.625, 0.8554, 0.625, 0.8554, 0.375, 0.8554, 0.375, 0.8516, 0.625, 0.8516, 0.625, 0.8516, 0.375, 0.8516, 0.375, 0.8477, 0.625, 0.8477, 0.625, 0.8477, 0.375, 0.8477, 0.375, 0.8439, 0.625, 0.8439, 0.625, 0.8439, 0.375, 0.8439, 0.375, 0.8401, 0.625, 0.8401, 0.625, 0.8401, 0.375, 0.8401, 0.375, 0.8364, 0.625, 0.8364, 0.625, 0.8364, 0.375, 0.8364, 0.375, 0.8327, 0.625, 0.8327, 0.625, 0.8327, 0.375, 0.8327, 0.375, 0.829, 0.625, 0.829, 0.625, 0.829, 0.375, 0.829, 0.375, 0.8254, 0.625, 0.8254, 0.625, 0.8254, 0.375, 0.8254, 0.375, 0.8218, 0.625, 0.8218, 0.625, 0.8218, 0.375, 0.8218, 0.375, 0.8183, 0.625, 0.8183, 0.625, 0.8183, 0.375, 0.8183, 0.375, 0.8148, 0.625, 0.8148, 0.625, 0.8148, 0.375, 0.8148, 0.375, 0.8114, 0.625, 0.8114, 0.625, 0.8114, 0.375, 0.8114, 0.375, 0.808, 0.625, 0.808, 0.625, 0.808, 0.375, 0.808, 0.375, 0.8047, 0.625, 0.8047, 0.625, 0.8047, 0.375, 0.8047, 0.375, 0.8015, 0.625, 0.8015, 0.625, 0.8015, 0.375, 0.8015, 0.375, 0.7984, 0.625, 0.7984, 0.625, 0.7984, 0.375, 0.7984, 0.375, 0.7953, 0.625, 0.7953, 0.625, 0.7953, 0.375, 0.7953, 0.375, 0.7923, 0.625, 0.7923, 0.625, 0.7923, 0.375, 0.7923, 0.375, 0.7894, 0.625, 0.7894, 0.625, 0.7894, 0.375, 0.7894, 0.375, 0.75, 0.625, 0.75, 0.625, 0.75, 0.375, 0.75, 0.375, 0.7106, 0.625, 0.7106, 0.625, 0.7106, 0.375, 0.7106, 0.375, 0.7077, 0.625, 0.7077, 0.625, 0.7077, 0.375, 0.7077, 0.375, 0.7047, 0.625, 0.7047, 0.625, 0.7047, 0.375, 0.7047, 0.375, 0.7016, 0.625, 0.7016, 0.625, 0.7016, 0.375, 0.7016, 0.375, 0.6985, 0.625, 0.6985, 0.625, 0.6985, 0.375, 0.6985, 0.375, 0.6953, 0.625, 0.6953, 0.625, 0.6953, 0.375, 0.6953, 0.375, 0.692, 0.625, 0.692, 0.625, 0.692, 0.375, 0.692, 0.375, 0.6886, 0.625, 0.6886, 0.625, 0.6886, 0.375, 0.6886, 0.375, 0.6852, 0.625, 0.6852, 0.625, 0.6852, 0.375, 0.6852, 0.375, 0.6817, 0.625, 0.6817, 0.625, 0.6817, 0.375, 0.6817, 0.375, 0.6782, 0.625, 0.6782, 0.625, 0.6782, 0.375, 0.6782, 0.375, 0.6746, 0.625, 0.6746, 0.625, 0.6746, 0.375, 0.6746, 0.375, 0.671, 0.625, 0.671, 0.625, 0.671, 0.375, 0.671, 0.375, 0.6673, 0.625, 0.6673, 0.625, 0.6673, 0.375, 0.6673, 0.375, 0.6636, 0.625, 0.6636, 0.625, 0.6636, 0.375, 0.6636, 0.375, 0.6599, 0.625, 0.6599, 0.625, 0.6599, 0.375, 0.6599, 0.375, 0.6561, 0.625, 0.6561, 0.625, 0.6561, 0.375, 0.6561, 0.375, 0.6523, 0.625, 0.6523, 0.625, 0.6523, 0.375, 0.6523, 0.375, 0.6484, 0.625, 0.6484, 0.625, 0.6484, 0.375, 0.6484, 0.375, 0.6446, 0.625, 0.6446, 0.625, 0.6446, 0.375, 0.6446, 0.375, 0.6407, 0.625, 0.6407, 0.625, 0.6407, 0.375, 0.6407, 0.375, 0.6368, 0.625, 0.6368, 0.625, 0.6368, 0.375, 0.6368, 0.375, 0.6328, 0.625, 0.6328, 0.625, 0.6328, 0.375, 0.6328, 0.375, 0.6289, 0.625, 0.6289, 0.625, 0.6289, 0.375, 0.6289, 0.375, 0.625, 0.625, 0.625, 0.625, 0.375, 0.375, 0.375, 0.375, 0.3711, 0.625, 0.3711, 0.625, 0.3711, 0.375, 0.3711, 0.375, 0.3672, 0.625, 0.3672, 0.625, 0.3672, 0.375, 0.3672, 0.375, 0.3632, 0.625, 0.3632, 0.625, 0.3632, 0.375, 0.3632, 0.375, 0.3593, 0.625, 0.3593, 0.625, 0.3593, 0.375, 0.3593, 0.375, 0.3554, 0.625, 0.3554, 0.625, 0.3554, 0.375, 0.3554, 0.375, 0.3516, 0.625, 0.3516, 0.625, 0.3516, 0.375, 0.3516, 0.375, 0.3477, 0.625, 0.3477, 0.625, 0.3477, 0.375, 0.3477, 0.375, 0.3439, 0.625, 0.3439, 0.625, 0.3439, 0.375, 0.3439, 0.375, 0.3401, 0.625, 0.3401, 0.625, 0.3401, 0.375, 0.3401, 0.375, 0.3364, 0.625, 0.3364, 0.625, 0.3364, 0.375, 0.3364, 0.375, 0.3327, 0.625, 0.3327, 0.625, 0.3327, 0.375, 0.3327, 0.375, 0.329, 0.625, 0.329, 0.625, 0.329, 0.375, 0.329, 0.375, 0.3254, 0.625, 0.3254, 0.625, 0.3254, 0.375, 0.3254, 0.375, 0.3218, 0.625, 0.3218, 0.625, 0.3218, 0.375, 0.3218, 0.375, 0.3183, 0.625, 0.3183, 0.625, 0.3183, 0.375, 0.3183, 0.375, 0.3148, 0.625, 0.3148, 0.625, 0.3148, 0.375, 0.3148, 0.375, 0.3114, 0.625, 0.3114, 0.625, 0.3114, 0.375, 0.3114, 0.375, 0.308, 0.625, 0.308, 0.625, 0.308, 0.375, 0.308, 0.375, 0.3047, 0.625, 0.3047, 0.625, 0.3047, 0.375, 0.3047, 0.375, 0.3015, 0.625, 0.3015, 0.625, 0.3015, 0.375, 0.3015, 0.375, 0.2984, 0.625, 0.2984, 0.625, 0.2984, 0.375, 0.2984, 0.375, 0.2953, 0.625, 0.2953, 0.625, 0.2953, 0.375, 0.2953, 0.375, 0.2923, 0.625, 0.2923, 0.625, 0.2923, 0.375, 0.2923, 0.375, 0.2894, 0.625, 0.2894, 0.625, 0.2894, 0.375, 0.2894, 0.375, 0.25, 0.625, 0.25, 0.625, 0.25, 0.375, 0.25, 0.375, 0.2106, 0.625, 0.2106, 0.625, 0.2106, 0.375, 0.2106, 0.375, 0.2077, 0.625, 0.2077, 0.625, 0.2077, 0.375, 0.2077, 0.375, 0.2047, 0.625, 0.2047, 0.625, 0.2047, 0.375, 0.2047, 0.375, 0.2016, 0.625, 0.2016, 0.625, 0.2016, 0.375, 0.2016, 0.375, 0.1985, 0.625, 0.1985, 0.625, 0.1985, 0.375, 0.1985, 0.375, 0.1953, 0.625, 0.1953, 0.625, 0.1953, 0.375, 0.1953, 0.375, 0.192, 0.625, 0.192, 0.625, 0.192, 0.375, 0.192, 0.375, 0.1886, 0.625, 0.1886, 0.625, 0.1886, 0.375, 0.1886, 0.375, 0.1852, 0.625, 0.1852, 0.625, 0.1852, 0.375, 0.1852, 0.375, 0.1817, 0.625, 0.1817, 0.625, 0.1817, 0.375, 0.1817, 0.375, 0.1782, 0.625, 0.1782, 0.625, 0.1782, 0.375, 0.1782, 0.375, 0.1746, 0.625, 0.1746, 0.625, 0.1746, 0.375, 0.1746, 0.375, 0.171, 0.625, 0.171, 0.625, 0.171, 0.375, 0.171, 0.375, 0.1673, 0.625, 0.1673, 0.625, 0.1673, 0.375, 0.1673, 0.375, 0.1636, 0.625, 0.1636, 0.625, 0.1636, 0.375, 0.1636, 0.375, 0.1599, 0.625, 0.1599, 0.625, 0.1599, 0.375, 0.1599, 0.375, 0.1561, 0.625, 0.1561, 0.625, 0.1561, 0.375, 0.1561, 0.375, 0.1523, 0.625, 0.1523, 0.625, 0.1523, 0.375, 0.1523, 0.375, 0.1484, 0.625, 0.1484, 0.625, 0.1484, 0.375, 0.1484, 0.375, 0.1446, 0.625, 0.1446, 0.625, 0.1446, 0.375, 0.1446, 0.375, 0.1407, 0.625, 0.1407, 0.625, 0.1407, 0.375, 0.1407, 0.375, 0.1368, 0.625, 0.1368, 0.625, 0.1368, 0.375, 0.1368, 0.375, 0.1328, 0.625, 0.1328, 0.625, 0.1328, 0.375, 0.1328, 0.375, 0.1289, 0.625, 0.1289, 0.625, 0.1289, 0.375, 0.1289, 0.375, 0.125, 0.625, 0.125, 0.375, 0.375, 0.625, 0.375, 0.625, 0.375, 0.375, 0.375])
me_cube.materials.append(mat_material)
me_cube.use_remesh_preserve_volume = False
me_cube.use_remesh_preserve_attributes = False
me_cube.use_mirror_vertex_groups = False
me_cube.update()

# ---- objects
ob_cube = bpy.data.objects.new('Cube', me_cube)

# ---- transforms, parenting, visibility, modifiers, constraints
ob_cube.location = (0.0, 0.0, 0.0)
ob_cube.scale = (5.0, 5.0, 0.05)
ob_cube.lock_rotations_4d = False
ob_cube.empty_display_type = 'ARROWS'
ob_cube.lineart.crease_threshold = 0.0

# ---- collection membership
col_collection.objects.link(ob_cube)

# ---- scene / render settings (as saved in the file)
scene.frame_start = 1; scene.frame_end = 250; scene.frame_set(1)
scene.render.engine = 'BLENDER_EEVEE_NEXT'
scene.cycles.sampling_pattern = 'TABULATED_SOBOL'
scene.cycles.use_light_tree = False
scene.view_settings.view_transform = 'Filmic'
bpy.context.view_layer.update()

# ---- added for rendering (the .blend has no active camera and no usable light): camera, sun
cam_auto = bpy.data.cameras.new('AutoCamera')
cam_auto.lens = 50.0
cam_auto.sensor_width = 36.0
cam_auto.clip_end = 1000.0
ob_auto_camera = bpy.data.objects.new('AutoCamera', cam_auto)
scene.collection.objects.link(ob_auto_camera)
ob_auto_camera.location = (13.085, -15.702, 10.468)
ob_auto_camera.rotation_euler = (1.09748, -7.21219e-08, 0.694738)
scene.camera = ob_auto_camera
light_auto_sun = bpy.data.lights.new('AutoSun', 'SUN')
light_auto_sun.energy = 3.0
light_auto_sun.angle = 0.0523599
ob_auto_sun = bpy.data.objects.new('AutoSun', light_auto_sun)
scene.collection.objects.link(ob_auto_sun)
ob_auto_sun.rotation_euler = (0.872665, 0.174533, 0.523599)
bpy.context.view_layer.update()
